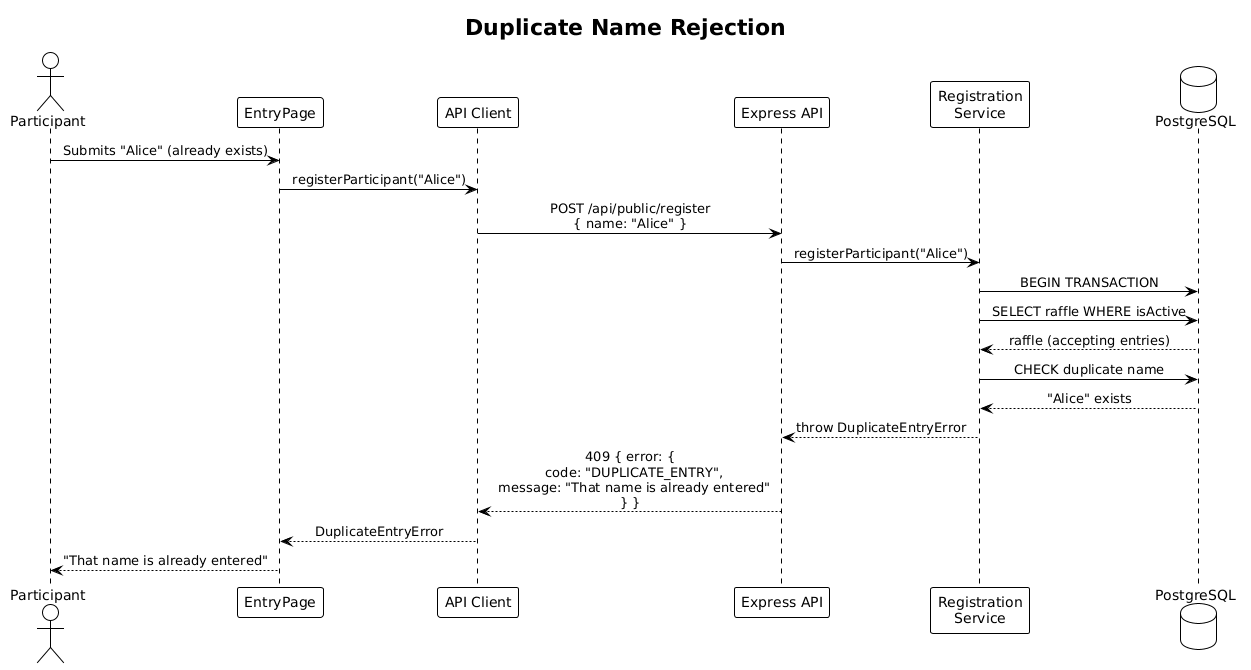

The diagram above was rendered by PlantUML. Its source (embedded in the PNG):
@startuml
!theme plain
skinparam sequenceMessageAlign center

title Duplicate Name Rejection

actor Participant
participant "EntryPage" as EP
participant "API Client" as API
participant "Express API" as Server
participant "Registration\nService" as SVC
database "PostgreSQL" as DB

Participant -> EP: Submits "Alice" (already exists)
EP -> API: registerParticipant("Alice")
API -> Server: POST /api/public/register\n{ name: "Alice" }

Server -> SVC: registerParticipant("Alice")
SVC -> DB: BEGIN TRANSACTION
SVC -> DB: SELECT raffle WHERE isActive
DB --> SVC: raffle (accepting entries)
SVC -> DB: CHECK duplicate name
DB --> SVC: "Alice" exists

SVC --> Server: throw DuplicateEntryError
Server --> API: 409 { error: {\n  code: "DUPLICATE_ENTRY",\n  message: "That name is already entered"\n} }
API --> EP: DuplicateEntryError
EP --> Participant: "That name is already entered"
@enduml